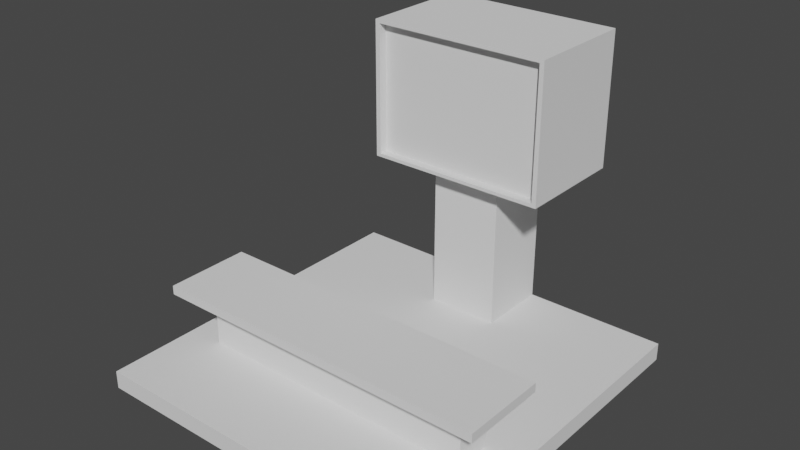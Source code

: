 # Source: DeskScreen.blend  (saved by Blender 2.80.75; exported with 4.5.12 LTS)
import bpy
from mathutils import Matrix  # noqa: F401  (used for matrix-valued properties, if any)

bpy.ops.wm.read_factory_settings(use_empty=True)
scene = bpy.context.scene
scene.name = 'Scene'

# ---- collections
col_collection = bpy.data.collections.new('Collection'); scene.collection.children.link(col_collection)

# ---- world
world_world = bpy.data.worlds.new('World'); scene.world = world_world
world_world.use_nodes = True; world_world.node_tree.nodes.clear()
_N = world_world.node_tree.nodes; _L = world_world.node_tree.links
n0 = _N.new('ShaderNodeOutputWorld'); n0.name = 'World Output'; n0.location = (300, 300)
n1 = _N.new('ShaderNodeBackground'); n1.name = 'Background'; n1.location = (10, 300)
n1.inputs[0].default_value = (0.05088, 0.05088, 0.05088, 1.0)
_L.new(n1.outputs[0], n0.inputs[0])
n0.is_active_output = True
world_world.color = (0.05088, 0.05088, 0.05088)
world_world.use_sun_shadow = False
world_world.sun_shadow_jitter_overblur = 0.0

# ---- meshes
me_plane_001 = bpy.data.meshes.new('Plane.001')
me_plane_001.from_pydata([(-1.0, -1.0, 0.0), (1.0, -1.0, 0.0), (-1.0, 1.0, 0.0), (1.0, 1.0, 0.0), (-1.0, 1.0, 0.1), (-1.0, -1.0, 0.1), (1.0, -1.0, 0.1), (1.0, 1.0, 0.1)], [], [(0, 2, 3, 1), (5, 6, 7, 4), (1, 3, 7, 6), (2, 0, 5, 4), (3, 2, 4, 7), (0, 1, 6, 5)])
_uv = me_plane_001.uv_layers.new(name='UVMap')
_uv.uv.foreach_set('vector', [0.0, 0.0, 0.0, 1.0, 1.0, 1.0, 1.0, 0.0, 0.0, 0.0, 1.0, 0.0, 1.0, 1.0, 0.0, 1.0, 1.0, 0.0, 1.0, 1.0, 1.0, 1.0, 1.0, 0.0, 0.0, 1.0, 0.0, 0.0, 0.0, 0.0, 0.0, 1.0, 1.0, 1.0, 0.0, 1.0, 0.0, 1.0, 1.0, 1.0, 0.0, 0.0, 1.0, 0.0, 1.0, 0.0, 0.0, 0.0])
me_plane_001.use_remesh_preserve_volume = False
me_plane_001.use_remesh_preserve_attributes = False
me_plane_001.use_mirror_vertex_groups = False
me_plane_001.update()
me_plane_002 = bpy.data.meshes.new('Plane.002')
me_plane_002.from_pydata([(-1.0, -0.1, -0.1), (1.0, -0.1, -0.1), (-1.0, 0.1, -0.1), (1.0, 0.1, -0.1), (-1.0, 0.1, 0.1), (-1.0, -0.1, 0.1), (1.0, -0.1, 0.1), (1.0, 0.1, 0.1), (-1.2, 0.24, 0.2), (-1.2, -0.24, 0.2), (1.2, -0.24, 0.2), (1.2, 0.24, 0.2), (-1.2, 0.24, 0.25), (-1.2, -0.24, 0.25), (1.2, -0.24, 0.25), (1.2, 0.24, 0.25)], [], [(0, 2, 3, 1), (6, 7, 11, 10), (0, 1, 6, 5), (1, 3, 7, 6), (2, 0, 5, 4), (3, 2, 4, 7), (11, 8, 12, 15), (4, 5, 9, 8), (7, 4, 8, 11), (5, 6, 10, 9), (13, 14, 15, 12), (9, 10, 14, 13), (10, 11, 15, 14), (8, 9, 13, 12)])
_uv = me_plane_002.uv_layers.new(name='UVMap')
_uv.uv.foreach_set('vector', [0.0, 0.0, 0.0, 1.0, 1.0, 1.0, 1.0, 0.0, 1.0, 0.0, 1.0, 1.0, 1.0, 1.0, 1.0, 0.0, 0.0, 0.0, 1.0, 0.0, 1.0, 0.0, 0.0, 0.0, 1.0, 0.0, 1.0, 1.0, 1.0, 1.0, 1.0, 0.0, 0.0, 1.0, 0.0, 0.0, 0.0, 0.0, 0.0, 1.0, 1.0, 1.0, 0.0, 1.0, 0.0, 1.0, 1.0, 1.0, 1.0, 1.0, 0.0, 1.0, 0.0, 1.0, 1.0, 1.0, 0.0, 1.0, 0.0, 0.0, 0.0, 0.0, 0.0, 1.0, 1.0, 1.0, 0.0, 1.0, 0.0, 1.0, 1.0, 1.0, 0.0, 0.0, 1.0, 0.0, 1.0, 0.0, 0.0, 0.0, 0.0, 0.0, 1.0, 0.0, 1.0, 1.0, 0.0, 1.0, 0.0, 0.0, 1.0, 0.0, 1.0, 0.0, 0.0, 0.0, 1.0, 0.0, 1.0, 1.0, 1.0, 1.0, 1.0, 0.0, 0.0, 1.0, 0.0, 0.0, 0.0, 0.0, 0.0, 1.0])
me_plane_002.use_remesh_preserve_volume = False
me_plane_002.use_remesh_preserve_attributes = False
me_plane_002.use_mirror_vertex_groups = False
me_plane_002.update()
me_plane_003 = bpy.data.meshes.new('Plane.003')
me_plane_003.from_pydata([(-1.0, -1.0, 0.0), (1.0, -1.0, 0.0), (-1.0, 1.0, 0.0), (1.0, 1.0, 0.0), (-1.0, 1.0, 4.0), (-1.0, -1.0, 4.0), (1.0, -1.0, 4.0), (1.0, 1.0, 4.0), (-2.56, 1.6, 4.2), (-2.56, -1.6, 4.2), (2.56, -1.6, 4.2), (2.56, 1.6, 4.2), (-2.56, 1.6, 8.0), (-2.56, -1.6, 8.0), (2.56, -1.6, 8.0), (2.56, 1.6, 8.0), (-2.432, -1.6, 4.295), (2.432, -1.6, 4.295), (-2.432, -1.6, 7.905), (2.432, -1.6, 7.905), (-2.432, -1.35, 4.295), (2.432, -1.35, 4.295), (-2.432, -1.35, 7.905), (2.432, -1.35, 7.905)], [], [(0, 2, 3, 1), (6, 7, 11, 10), (1, 3, 7, 6), (2, 0, 5, 4), (3, 2, 4, 7), (0, 1, 6, 5), (11, 8, 12, 15), (4, 5, 9, 8), (7, 4, 8, 11), (5, 6, 10, 9), (13, 14, 15, 12), (14, 13, 18, 19), (10, 11, 15, 14), (8, 9, 13, 12), (17, 19, 23, 21), (10, 14, 19, 17), (9, 10, 17, 16), (13, 9, 16, 18), (20, 21, 23, 22), (16, 17, 21, 20), (18, 16, 20, 22), (19, 18, 22, 23)])
_uv = me_plane_003.uv_layers.new(name='UVMap')
_uv.uv.foreach_set('vector', [0.0, 0.0, 0.0, 1.0, 1.0, 1.0, 1.0, 0.0, 1.0, 0.0, 1.0, 1.0, 1.0, 1.0, 1.0, 0.0, 1.0, 0.0, 1.0, 1.0, 1.0, 1.0, 1.0, 0.0, 0.0, 1.0, 0.0, 0.0, 0.0, 0.0, 0.0, 1.0, 1.0, 1.0, 0.0, 1.0, 0.0, 1.0, 1.0, 1.0, 0.0, 0.0, 1.0, 0.0, 1.0, 0.0, 0.0, 0.0, 1.0, 1.0, 0.0, 1.0, 0.0, 1.0, 1.0, 1.0, 0.0, 1.0, 0.0, 0.0, 0.0, 0.0, 0.0, 1.0, 1.0, 1.0, 0.0, 1.0, 0.0, 1.0, 1.0, 1.0, 0.0, 0.0, 1.0, 0.0, 1.0, 0.0, 0.0, 0.0, 0.0, 0.0, 1.0, 0.0, 1.0, 1.0, 0.0, 1.0, 1.0, 0.0, 0.0, 0.0, 0.0, 0.0, 1.0, 0.0, 1.0, 0.0, 1.0, 1.0, 1.0, 1.0, 1.0, 0.0, 0.0, 1.0, 0.0, 0.0, 0.0, 0.0, 0.0, 1.0, 1.0, 0.0, 1.0, 0.0, 1.0, 0.0, 1.0, 0.0, 1.0, 0.0, 1.0, 0.0, 1.0, 0.0, 1.0, 0.0, 0.0, 0.0, 1.0, 0.0, 1.0, 0.0, 0.0, 0.0, 0.0, 0.0, 0.0, 0.0, 0.0, 0.0, 0.0, 0.0, 0.0, 0.0, 1.0, 0.0, 1.0, 0.0, 0.0, 0.0, 0.0, 0.0, 1.0, 0.0, 1.0, 0.0, 0.0, 0.0, 0.0, 0.0, 0.0, 0.0, 0.0, 0.0, 0.0, 0.0, 1.0, 0.0, 0.0, 0.0, 0.0, 0.0, 1.0, 0.0])
me_plane_003.use_remesh_preserve_volume = False
me_plane_003.use_remesh_preserve_attributes = False
me_plane_003.use_mirror_vertex_groups = False
me_plane_003.update()

# ---- objects
ob_platform = bpy.data.objects.new('Platform', me_plane_001)
ob_front_desk = bpy.data.objects.new('Front Desk', me_plane_002)
ob_screen = bpy.data.objects.new('Screen', me_plane_003)

# ---- transforms, parenting, visibility, modifiers, constraints
ob_platform.location = (-7.0, 7.0, 0.0)
ob_platform.scale = (7.0, 7.0, 7.0)
ob_platform.lineart.crease_threshold = 0.0
ob_front_desk.parent = ob_platform
ob_front_desk.matrix_parent_inverse = Matrix(((1.0, -0.0, 0.0, 8.0), (-0.0, 1.0, -0.0, -8.0), (0.0, 0.0, 1.0, -0.0), (-0.0, 0.0, -0.0, 1.0)))
ob_front_desk.location = (-8.0, 7.619, 0.2)
ob_front_desk.scale = (0.8, 1.0, 1.0)
ob_front_desk.lineart.crease_threshold = 0.0
ob_screen.parent = ob_platform
ob_screen.matrix_parent_inverse = Matrix(((1.0, -0.0, 0.0, 8.0), (-0.0, 1.0, -0.0, -8.0), (0.0, 0.0, 1.0, -0.0), (-0.0, 0.0, -0.0, 1.0)))
ob_screen.location = (-8.0, 8.8, 0.1)
ob_screen.scale = (0.2, 0.2, 0.2)
ob_screen.lineart.crease_threshold = 0.0

# ---- collection membership
col_collection.objects.link(ob_platform)
col_collection.objects.link(ob_front_desk)
col_collection.objects.link(ob_screen)

# ---- scene / render settings (as saved in the file)
scene.frame_start = 1; scene.frame_end = 250; scene.frame_set(1)
scene.render.engine = 'BLENDER_EEVEE_NEXT'
scene.cycles.use_denoising = False
scene.cycles.samples = 128
scene.cycles.sampling_pattern = 'TABULATED_SOBOL'
scene.cycles.use_adaptive_sampling = False
scene.cycles.use_light_tree = False
scene.view_settings.view_transform = 'Filmic'
bpy.context.view_layer.update()

# ---- added for rendering (the .blend has no active camera and no usable light): camera, sun
cam_auto = bpy.data.cameras.new('AutoCamera')
cam_auto.lens = 50.0
cam_auto.sensor_width = 36.0
cam_auto.clip_end = 1000.0
ob_auto_camera = bpy.data.objects.new('AutoCamera', cam_auto)
scene.collection.objects.link(ob_auto_camera)
ob_auto_camera.location = (14.8525, -18.8029, 23.432)
ob_auto_camera.rotation_euler = (1.09748, -7.21219e-08, 0.694738)
scene.camera = ob_auto_camera
light_auto_sun = bpy.data.lights.new('AutoSun', 'SUN')
light_auto_sun.energy = 3.0
light_auto_sun.angle = 0.0523599
ob_auto_sun = bpy.data.objects.new('AutoSun', light_auto_sun)
scene.collection.objects.link(ob_auto_sun)
ob_auto_sun.rotation_euler = (0.872665, 0.174533, 0.523599)
bpy.context.view_layer.update()
